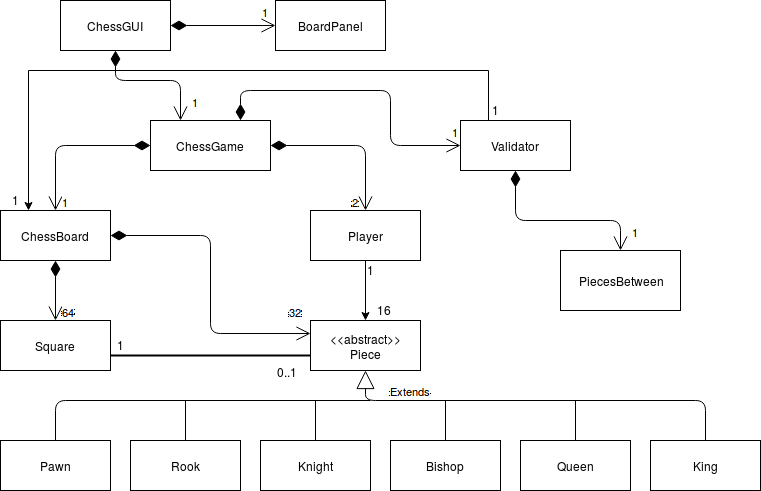

The diagram above was exported from draw.io. Its source (the exported page's mxGraphModel, read from the mxfile embedded in the PNG):
<mxGraphModel dx="1605" dy="1180" grid="1" gridSize="10" guides="1" tooltips="1" connect="1" arrows="1" fold="1" page="0" pageScale="1" pageWidth="1169" pageHeight="826" background="#ffffff" math="0" shadow="0">
  <root>
    <mxCell id="0" style=";html=1;" />
    <mxCell id="1" style=";html=1;" parent="0" />
    <mxCell id="39" value="ChessBoard" style="html=1;" parent="1" vertex="1">
      <mxGeometry x="210" y="90" width="110" height="50" as="geometry" />
    </mxCell>
    <mxCell id="56" style="edgeStyle=none;rounded=0;html=1;exitX=0.5;exitY=1;entryX=0.5;entryY=0;jettySize=auto;orthogonalLoop=1;" parent="1" source="40" target="43" edge="1">
      <mxGeometry relative="1" as="geometry" />
    </mxCell>
    <mxCell id="40" value="Player" style="html=1;" parent="1" vertex="1">
      <mxGeometry x="520" y="90" width="110" height="50" as="geometry" />
    </mxCell>
    <mxCell id="41" value="ChessGame" style="html=1;" parent="1" vertex="1">
      <mxGeometry x="360" width="120" height="50" as="geometry" />
    </mxCell>
    <mxCell id="42" value="Square" style="html=1;" parent="1" vertex="1">
      <mxGeometry x="210" y="200" width="110" height="50" as="geometry" />
    </mxCell>
    <mxCell id="43" value="&amp;lt;&amp;lt;abstract&amp;gt;&amp;gt;&lt;br&gt;Piece" style="html=1;" parent="1" vertex="1">
      <mxGeometry x="520" y="200" width="110" height="50" as="geometry" />
    </mxCell>
    <mxCell id="44" value="Pawn" style="html=1;" parent="1" vertex="1">
      <mxGeometry x="210" y="320" width="110" height="50" as="geometry" />
    </mxCell>
    <mxCell id="45" value="Knight" style="html=1;" parent="1" vertex="1">
      <mxGeometry x="470" y="320" width="110" height="50" as="geometry" />
    </mxCell>
    <mxCell id="46" value="Rook" style="html=1;" parent="1" vertex="1">
      <mxGeometry x="340" y="320" width="110" height="50" as="geometry" />
    </mxCell>
    <mxCell id="47" value="Bishop" style="html=1;" parent="1" vertex="1">
      <mxGeometry x="600" y="320" width="110" height="50" as="geometry" />
    </mxCell>
    <mxCell id="48" value="Queen" style="html=1;" parent="1" vertex="1">
      <mxGeometry x="730" y="320" width="110" height="50" as="geometry" />
    </mxCell>
    <mxCell id="49" value="King" style="html=1;" parent="1" vertex="1">
      <mxGeometry x="860" y="320" width="110" height="50" as="geometry" />
    </mxCell>
    <mxCell id="50" value="1" style="endArrow=open;html=1;endSize=12;startArrow=diamondThin;startSize=14;startFill=1;edgeStyle=orthogonalEdgeStyle;align=left;verticalAlign=bottom;exitX=0;exitY=0.5;" parent="1" source="41" target="39" edge="1">
      <mxGeometry x="1" y="5" relative="1" as="geometry">
        <mxPoint x="260" y="20" as="sourcePoint" />
        <mxPoint x="420" y="20" as="targetPoint" />
        <Array as="points">
          <mxPoint x="265" y="25" />
        </Array>
        <mxPoint as="offset" />
      </mxGeometry>
    </mxCell>
    <mxCell id="51" value="64" style="endArrow=open;html=1;endSize=12;startArrow=diamondThin;startSize=14;startFill=1;edgeStyle=orthogonalEdgeStyle;align=left;verticalAlign=bottom;entryX=0.5;entryY=0;" parent="1" source="39" target="42" edge="1">
      <mxGeometry x="1" y="5" relative="1" as="geometry">
        <mxPoint x="265" y="140" as="sourcePoint" />
        <mxPoint x="265" y="190" as="targetPoint" />
        <Array as="points" />
        <mxPoint as="offset" />
      </mxGeometry>
    </mxCell>
    <mxCell id="52" value="32" style="endArrow=open;html=1;endSize=12;startArrow=diamondThin;startSize=14;startFill=1;edgeStyle=orthogonalEdgeStyle;align=left;verticalAlign=bottom;entryX=0;entryY=0.25;exitX=1;exitY=0.5;" parent="1" source="39" target="43" edge="1">
      <mxGeometry x="0.8479" y="13" relative="1" as="geometry">
        <mxPoint x="420" y="50" as="sourcePoint" />
        <mxPoint x="580" y="50" as="targetPoint" />
        <Array as="points">
          <mxPoint x="420" y="115" />
          <mxPoint x="420" y="213" />
        </Array>
        <mxPoint as="offset" />
      </mxGeometry>
    </mxCell>
    <mxCell id="54" value="0..1" style="text;html=1;resizable=0;points=[];autosize=1;align=left;verticalAlign=top;spacingTop=-4;" parent="1" vertex="1">
      <mxGeometry x="485" y="242" width="40" height="20" as="geometry" />
    </mxCell>
    <mxCell id="55" value="1" style="text;html=1;resizable=0;points=[];autosize=1;align=left;verticalAlign=top;spacingTop=-4;" parent="1" vertex="1">
      <mxGeometry x="325" y="215" width="20" height="20" as="geometry" />
    </mxCell>
    <mxCell id="57" value="1" style="text;html=1;resizable=0;points=[];autosize=1;align=left;verticalAlign=top;spacingTop=-4;" parent="1" vertex="1">
      <mxGeometry x="575" y="140" width="20" height="20" as="geometry" />
    </mxCell>
    <mxCell id="58" value="16" style="text;html=1;resizable=0;points=[];autosize=1;align=left;verticalAlign=top;spacingTop=-4;" parent="1" vertex="1">
      <mxGeometry x="585" y="180" width="30" height="20" as="geometry" />
    </mxCell>
    <mxCell id="59" value="Extends" style="endArrow=block;endSize=16;endFill=0;html=1;exitX=0.5;exitY=0;entryX=0.5;entryY=1;" parent="1" source="49" target="43" edge="1">
      <mxGeometry x="0.6341" y="-10" width="160" relative="1" as="geometry">
        <mxPoint x="575" y="250" as="sourcePoint" />
        <mxPoint x="575" y="410" as="targetPoint" />
        <Array as="points">
          <mxPoint x="915" y="280" />
          <mxPoint x="575" y="280" />
        </Array>
        <mxPoint as="offset" />
      </mxGeometry>
    </mxCell>
    <mxCell id="60" value="" style="endArrow=none;html=1;exitX=0.5;exitY=0;" parent="1" source="44" edge="1">
      <mxGeometry width="50" height="50" relative="1" as="geometry">
        <mxPoint x="350" y="320" as="sourcePoint" />
        <mxPoint x="580" y="280" as="targetPoint" />
        <Array as="points">
          <mxPoint x="265" y="280" />
        </Array>
      </mxGeometry>
    </mxCell>
    <mxCell id="61" value="" style="endArrow=none;html=1;entryX=0.5;entryY=0;" parent="1" target="46" edge="1">
      <mxGeometry width="50" height="50" relative="1" as="geometry">
        <mxPoint x="395" y="280" as="sourcePoint" />
        <mxPoint x="320" y="470" as="targetPoint" />
      </mxGeometry>
    </mxCell>
    <mxCell id="62" value="" style="endArrow=none;html=1;entryX=0.5;entryY=0;" parent="1" target="45" edge="1">
      <mxGeometry width="50" height="50" relative="1" as="geometry">
        <mxPoint x="525" y="280" as="sourcePoint" />
        <mxPoint x="550" y="390" as="targetPoint" />
      </mxGeometry>
    </mxCell>
    <mxCell id="63" value="" style="endArrow=none;html=1;exitX=0.5;exitY=0;" parent="1" source="47" edge="1">
      <mxGeometry width="50" height="50" relative="1" as="geometry">
        <mxPoint x="670" y="260" as="sourcePoint" />
        <mxPoint x="655" y="280" as="targetPoint" />
      </mxGeometry>
    </mxCell>
    <mxCell id="64" value="" style="endArrow=none;html=1;exitX=0.5;exitY=0;" parent="1" source="48" edge="1">
      <mxGeometry width="50" height="50" relative="1" as="geometry">
        <mxPoint x="780" y="290" as="sourcePoint" />
        <mxPoint x="785" y="280" as="targetPoint" />
      </mxGeometry>
    </mxCell>
    <mxCell id="65" value="2" style="endArrow=open;html=1;endSize=12;startArrow=diamondThin;startSize=14;startFill=1;edgeStyle=orthogonalEdgeStyle;align=left;verticalAlign=bottom;exitX=1;exitY=0.5;entryX=0.5;entryY=0;" parent="1" source="41" target="40" edge="1">
      <mxGeometry x="1" y="-15" relative="1" as="geometry">
        <mxPoint x="510" y="20" as="sourcePoint" />
        <mxPoint x="670" y="20" as="targetPoint" />
        <Array as="points">
          <mxPoint x="575" y="25" />
        </Array>
        <mxPoint as="offset" />
      </mxGeometry>
    </mxCell>
    <mxCell id="67" value="" style="line;strokeWidth=2;html=1;" parent="1" vertex="1">
      <mxGeometry x="320" y="230" width="200" height="10" as="geometry" />
    </mxCell>
    <mxCell id="70" style="edgeStyle=none;rounded=0;html=1;exitX=0.25;exitY=0;entryX=0.25;entryY=0;jettySize=auto;orthogonalLoop=1;" parent="1" source="68" target="39" edge="1">
      <mxGeometry relative="1" as="geometry">
        <Array as="points">
          <mxPoint x="698" y="-50" />
          <mxPoint x="238" y="-50" />
        </Array>
      </mxGeometry>
    </mxCell>
    <mxCell id="68" value="Validator" style="html=1;" parent="1" vertex="1">
      <mxGeometry x="670" width="110" height="50" as="geometry" />
    </mxCell>
    <mxCell id="69" value="1" style="endArrow=open;html=1;endSize=12;startArrow=diamondThin;startSize=14;startFill=1;edgeStyle=orthogonalEdgeStyle;align=left;verticalAlign=bottom;exitX=0.75;exitY=0;entryX=0;entryY=0.5;" parent="1" source="41" target="68" edge="1">
      <mxGeometry x="0.9344" y="5" relative="1" as="geometry">
        <mxPoint x="440" y="-60" as="sourcePoint" />
        <mxPoint x="600" y="-60" as="targetPoint" />
        <Array as="points">
          <mxPoint x="450" y="-30" />
          <mxPoint x="600" y="-30" />
          <mxPoint x="600" y="25" />
        </Array>
        <mxPoint as="offset" />
      </mxGeometry>
    </mxCell>
    <mxCell id="71" value="1" style="text;html=1;resizable=0;points=[];autosize=1;align=left;verticalAlign=top;spacingTop=-4;" parent="1" vertex="1">
      <mxGeometry x="220" y="70" width="20" height="20" as="geometry" />
    </mxCell>
    <mxCell id="73" value="1" style="text;html=1;resizable=0;points=[];autosize=1;align=left;verticalAlign=top;spacingTop=-4;" parent="1" vertex="1">
      <mxGeometry x="700" y="-20" width="20" height="20" as="geometry" />
    </mxCell>
    <mxCell id="74" value="PiecesBetween" style="whiteSpace=wrap;html=1;" vertex="1" parent="1">
      <mxGeometry x="770" y="130" width="120" height="60" as="geometry" />
    </mxCell>
    <mxCell id="75" value="1" style="endArrow=open;html=1;endSize=12;startArrow=diamondThin;startSize=14;startFill=1;edgeStyle=orthogonalEdgeStyle;align=left;verticalAlign=bottom;entryX=0.5;entryY=0;" edge="1" parent="1" source="68" target="74">
      <mxGeometry x="0.8919" y="10" relative="1" as="geometry">
        <mxPoint x="725" y="50" as="sourcePoint" />
        <mxPoint x="725" y="210" as="targetPoint" />
        <Array as="points">
          <mxPoint x="725" y="100" />
        </Array>
        <mxPoint as="offset" />
      </mxGeometry>
    </mxCell>
    <mxCell id="76" value="ChessGUI" style="html=1;" vertex="1" parent="1">
      <mxGeometry x="270" y="-120" width="110" height="50" as="geometry" />
    </mxCell>
    <mxCell id="77" value="BoardPanel" style="html=1;" vertex="1" parent="1">
      <mxGeometry x="485" y="-120" width="110" height="50" as="geometry" />
    </mxCell>
    <mxCell id="79" value="1" style="endArrow=open;html=1;endSize=12;startArrow=diamondThin;startSize=14;startFill=1;edgeStyle=orthogonalEdgeStyle;align=left;verticalAlign=bottom;exitX=1;exitY=0.5;entryX=0;entryY=0.5;" edge="1" parent="1" source="76" target="77">
      <mxGeometry x="0.7143" y="5" relative="1" as="geometry">
        <mxPoint x="320" y="-30" as="sourcePoint" />
        <mxPoint x="480" y="-30" as="targetPoint" />
        <Array as="points" />
        <mxPoint as="offset" />
      </mxGeometry>
    </mxCell>
    <mxCell id="80" value="1" style="endArrow=open;html=1;endSize=12;startArrow=diamondThin;startSize=14;startFill=1;edgeStyle=orthogonalEdgeStyle;align=left;verticalAlign=bottom;exitX=0.5;exitY=1;entryX=0.25;entryY=0;" edge="1" parent="1" source="76" target="41">
      <mxGeometry x="0.8519" y="10" relative="1" as="geometry">
        <mxPoint x="390" y="-260" as="sourcePoint" />
        <mxPoint x="550" y="-260" as="targetPoint" />
        <Array as="points">
          <mxPoint x="325" y="-40" />
          <mxPoint x="390" y="-40" />
        </Array>
        <mxPoint as="offset" />
      </mxGeometry>
    </mxCell>
  </root>
</mxGraphModel>